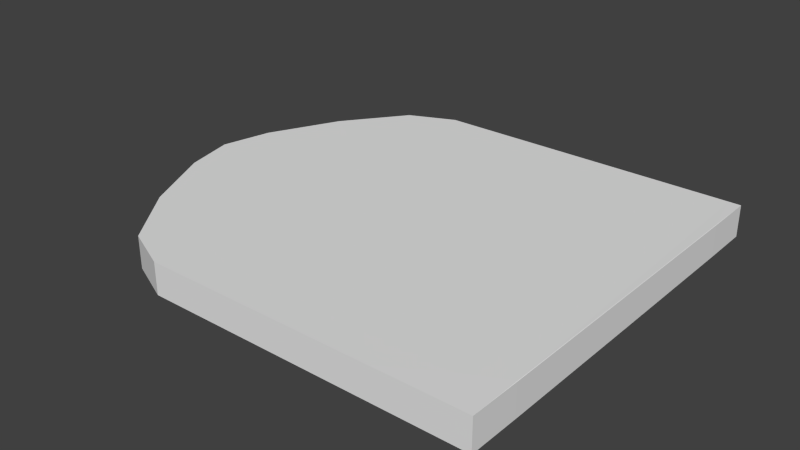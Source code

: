 # Source: heroPortraits.blend  (saved by Blender 2.73.0; exported with 4.5.12 LTS)
import bpy
from mathutils import Matrix  # noqa: F401  (used for matrix-valued properties, if any)

bpy.ops.wm.read_factory_settings(use_empty=True)
scene = bpy.context.scene
scene.name = 'Scene'

# ---- collections
col_collection_1 = bpy.data.collections.new('Collection 1'); scene.collection.children.link(col_collection_1)

# ---- materials (node trees are filled in below, after node groups)
mat_material = bpy.data.materials.new('Material')
mat_material.alpha_threshold = 0.0
mat_material.use_transparent_shadow = False
mat_material.roughness = 0.5
mat_material.line_color = (0.0, 0.0, 0.0, 1.0)
mat_material2 = bpy.data.materials.new('Material2')
mat_material2.alpha_threshold = 0.0
mat_material2.use_transparent_shadow = False
mat_material2.roughness = 0.5

# ---- material node trees

# ---- world
world_world = bpy.data.worlds.new('World'); scene.world = world_world
world_world.color = (0.05088, 0.05088, 0.05088)
world_world.use_sun_shadow = False
world_world.sun_shadow_jitter_overblur = 0.0
world_world.cycles.sampling_method = 'MANUAL'
world_world.cycles.sample_map_resolution = 256

# ---- meshes
me_cube = bpy.data.meshes.new('Cube')
me_cube.from_pydata([(-0.8, 2.086e-07, -1.0), (1.0, -5.662e-07, 0.9827), (-0.8, -0.5971, 0.9827), (-1.0, 2.086e-07, 0.9827), (-0.8, 0.5971, -0.9909), (0.7978, 1.0, -0.9909), (0.4, 1.0, -0.9909), (1.341e-07, 1.0, -0.9909), (-0.4, 1.0, -0.9909), (0.7978, -1.0, 0.9827), (0.4, -1.0, 0.9827), (-4.917e-07, -1.0, 0.9827), (-0.4, -1.0, 0.9827), (0.7978, 0.0, -1.0), (0.4, 7.451e-08, -1.0), (5.215e-08, 1.49e-07, -1.0), (-0.4, 1.788e-07, -1.0), (0.9978, -1.49e-08, -1.0), (0.9978, -5.662e-07, 1.0), (0.9978, -1.0, 0.9827), (0.9978, 1.0, -0.9909), (0.9978, 1.0, 0.9827), (0.9978, -1.0, -0.008256), (-0.4, -1.0, -0.008256), (-2.533e-07, -1.0, -0.008256), (0.4, -1.0, -0.008256), (0.7978, -1.0, -0.008256), (-0.4, 1.0, 0.9827), (2.384e-07, 1.0, 0.9827), (0.4, 1.0, 0.9827), (0.7978, 1.0, 0.9827), (-0.8, 0.5971, 0.9827), (-1.0, 2.235e-07, -0.008256), (-0.8, -0.5971, -0.008256), (1.0, -2.98e-07, -0.008256), (1.0, -2.98e-08, -0.9909), (-0.8, -0.5971, -0.9909), (-1.0, 2.384e-07, -0.9909), (0.7978, -1.0, -0.9909), (0.4, -1.0, -0.9909), (-2.98e-08, -1.0, -0.9909), (-0.4, -1.0, -0.9909), (0.9978, -1.0, -0.9909), (0.9978, 1.0, -0.008256), (-0.4, 1.0, -0.008256), (1.863e-07, 1.0, -0.008256), (0.4, 1.0, -0.008256), (0.7978, 1.0, -0.008256), (-0.8, 0.5971, -0.008256), (0.9995, -2.608e-08, -0.9977), (-0.8, 0.4478, -0.9977), (0.9995, 0.75, 0.9827), (-0.8, -0.4478, -0.9977), (0.9995, -0.75, 0.9827), (-0.95, 2.31e-07, -0.9977), (-0.95, -0.2463, 0.9827), (-0.95, 0.2463, 0.9827), (0.9995, -5.662e-07, 0.9957), (0.7978, 0.75, -0.9977), (0.4, 0.75, -0.9977), (1.136e-07, 0.75, -0.9977), (-0.4, 0.75, -0.9977), (0.7978, -0.75, -0.9977), (0.4, -0.75, -0.9977), (-9.313e-09, -0.75, -0.9977), (-0.4, -0.75, -0.9977), (0.5995, 1.0, 0.9827), (0.2, 1.0, 0.9827), (-0.2, 1.0, 0.9827), (-0.6, 0.8993, 0.9827), (0.5995, -1.0, -0.9909), (0.2, -1.0, -0.9909), (-0.2, -1.0, -0.9909), (-0.6, -0.8993, -0.9909), (0.5995, 3.353e-08, -1.0), (0.2, 1.155e-07, -1.0), (-0.2, 1.714e-07, -1.0), (-0.6, 1.863e-07, -1.0), (0.9978, 0.75, -0.9977), (0.9978, -0.75, -0.9977), (0.9978, 0.75, 0.9957), (0.9978, -0.75, 0.9957), (0.9468, -1.863e-08, -1.0), (0.9468, -1.0, -0.9909), (0.9468, 1.0, 0.9827), (0.9995, 0.75, -0.008256), (0.9995, -0.75, -0.008256), (-0.95, -0.2463, -0.008256), (-0.95, 0.2463, -0.008256), (0.5995, 1.0, -0.008256), (0.2, 1.0, -0.008256), (-0.2, 1.0, -0.008256), (-0.6, 0.8993, -0.008256), (0.5995, -1.0, 0.9827), (0.2, -1.0, 0.9827), (-0.2, -1.0, 0.9827), (-0.6, -0.8993, 0.9827), (0.9468, -1.0, 0.9827), (0.9468, 1.0, -0.008256), (0.9978, 1.0, 0.7263), (0.9978, -1.0, 0.7263), (-0.4, -1.0, 0.7263), (-4.284e-07, -1.0, 0.7263), (0.4, -1.0, 0.7263), (0.7978, -1.0, 0.7263), (-0.4, 1.0, 0.7263), (2.254e-07, 1.0, 0.7263), (0.4, 1.0, 0.7263), (0.7978, 1.0, 0.7263), (-0.8, 0.5971, 0.7263), (-1.0, 2.123e-07, 0.7263), (-0.8, -0.5971, 0.7263), (1.0, -4.992e-07, 0.7263), (0.5995, -1.0, -0.008256), (0.2, -1.0, -0.008256), (-0.2, -1.0, -0.008256), (-0.6, -0.8993, -0.008256), (0.9468, -1.0, -0.008256), (0.9995, 0.75, -0.9909), (0.9995, -0.75, -0.9909), (-0.95, -0.2463, -0.9909), (-0.95, 0.2463, -0.9909), (0.5995, 1.0, -0.9909), (0.2, 1.0, -0.9909), (-0.2, 1.0, -0.9909), (-0.6, 0.8993, -0.9909), (0.9468, 1.0, -0.9909), (1.0, -9.686e-08, -0.7407), (-0.8, -0.5971, -0.7407), (-1.0, 2.347e-07, -0.7407), (0.7978, -1.0, -0.7407), (0.4, -1.0, -0.7407), (-8.568e-08, -1.0, -0.7407), (-0.4, -1.0, -0.7407), (0.9978, -1.0, -0.7407), (0.9978, 1.0, -0.7407), (-0.4, 1.0, -0.7407), (1.471e-07, 1.0, -0.7407), (0.4, 1.0, -0.7407), (0.7978, 1.0, -0.7407), (-0.8, 0.5971, -0.7407), (0.999, 0.5556, -0.996), (0.999, -0.5556, -0.996), (-0.9111, -0.2422, -0.996), (-0.9111, 0.2422, -0.996), (0.999, 0.5556, 0.9923), (0.999, -0.5556, 0.9923), (0.5995, 0.75, -0.9977), (0.2, 0.75, -0.9977), (-0.2, 0.75, -0.9977), (-0.6, 0.6745, -0.9977), (0.5995, -0.75, -0.9977), (0.2, -0.75, -0.9977), (-0.2, -0.75, -0.9977), (-0.6, -0.6745, -0.9977), (0.9468, 0.75, -0.9977), (0.9468, -0.75, -0.9977), (0.9995, 0.75, 0.7263), (0.9995, -0.75, 0.7263), (-0.95, -0.2463, 0.7263), (-0.95, 0.2463, 0.7263), (0.5995, 1.0, 0.7263), (0.2, 1.0, 0.7263), (-0.2, 1.0, 0.7263), (-0.6, 0.8993, 0.7263), (0.5995, -1.0, 0.7263), (0.2, -1.0, 0.7263), (-0.2, -1.0, 0.7263), (-0.6, -0.8993, 0.7263), (0.9468, -1.0, 0.7263), (0.9468, 1.0, 0.7263), (0.5995, -1.0, -0.7407), (0.2, -1.0, -0.7407), (-0.2, -1.0, -0.7407), (-0.6, -0.8993, -0.7407), (0.9468, -1.0, -0.7407), (0.9995, 0.75, -0.7407), (0.9995, -0.75, -0.7407), (-0.95, -0.2463, -0.7407), (-0.95, 0.2463, -0.7407), (0.5995, 1.0, -0.7407), (0.2, 1.0, -0.7407), (-0.2, 1.0, -0.7407), (-0.6, 0.8993, -0.7407), (0.9468, 1.0, -0.7407)], [], [(0, 50, 150, 77), (0, 77, 154, 52), (0, 52, 143, 54), (0, 54, 144, 50), (1, 112, 157, 51), (1, 51, 145, 57), (1, 57, 146, 53), (1, 53, 158, 112), (2, 111, 168, 96), (2, 55, 159, 111), (3, 110, 159, 55), (3, 56, 160, 110), (4, 140, 183, 125), (4, 125, 150, 50), (4, 50, 144, 121), (4, 121, 179, 140), (5, 139, 184, 126), (5, 126, 155, 58), (5, 58, 147, 122), (5, 122, 180, 139), (6, 138, 180, 122), (6, 122, 147, 59), (6, 59, 148, 123), (6, 123, 181, 138), (7, 137, 181, 123), (7, 123, 148, 60), (7, 60, 149, 124), (7, 124, 182, 137), (8, 136, 182, 124), (8, 124, 149, 61), (8, 61, 150, 125), (8, 125, 183, 136), (9, 104, 169, 97), (9, 93, 165, 104), (10, 103, 165, 93), (10, 94, 166, 103), (11, 102, 166, 94), (11, 95, 167, 102), (12, 101, 167, 95), (12, 96, 168, 101), (13, 58, 155, 82), (13, 82, 156, 62), (13, 62, 151, 74), (13, 74, 147, 58), (14, 59, 147, 74), (14, 74, 151, 63), (14, 63, 152, 75), (14, 75, 148, 59), (15, 60, 148, 75), (15, 75, 152, 64), (15, 64, 153, 76), (15, 76, 149, 60), (16, 61, 149, 76), (16, 76, 153, 65), (16, 65, 154, 77), (16, 77, 150, 61), (17, 78, 141, 49), (17, 49, 142, 79), (17, 79, 156, 82), (17, 82, 155, 78), (18, 57, 145, 80), (18, 81, 146, 57), (19, 100, 158, 53), (19, 53, 146, 81), (19, 97, 169, 100), (20, 135, 176, 118), (20, 118, 141, 78), (20, 78, 155, 126), (20, 126, 184, 135), (21, 80, 145, 51), (21, 51, 157, 99), (21, 99, 170, 84), (22, 134, 177, 86), (22, 86, 158, 100), (22, 100, 169, 117), (22, 117, 175, 134), (23, 133, 173, 115), (23, 115, 167, 101), (23, 101, 168, 116), (23, 116, 174, 133), (24, 132, 172, 114), (24, 114, 166, 102), (24, 102, 167, 115), (24, 115, 173, 132), (25, 131, 171, 113), (25, 113, 165, 103), (25, 103, 166, 114), (25, 114, 172, 131), (26, 130, 175, 117), (26, 117, 169, 104), (26, 104, 165, 113), (26, 113, 171, 130), (27, 68, 163, 105), (27, 105, 164, 69), (28, 67, 162, 106), (28, 106, 163, 68), (29, 66, 161, 107), (29, 107, 162, 67), (30, 84, 170, 108), (30, 108, 161, 66), (31, 69, 164, 109), (31, 109, 160, 56), (32, 129, 178, 87), (32, 87, 159, 110), (32, 110, 160, 88), (32, 88, 179, 129), (33, 128, 174, 116), (33, 116, 168, 111), (33, 111, 159, 87), (33, 87, 178, 128), (34, 127, 176, 85), (34, 85, 157, 112), (34, 112, 158, 86), (34, 86, 177, 127), (35, 49, 141, 118), (35, 118, 176, 127), (35, 127, 177, 119), (35, 119, 142, 49), (36, 52, 154, 73), (36, 73, 174, 128), (36, 128, 178, 120), (36, 120, 143, 52), (37, 54, 143, 120), (37, 120, 178, 129), (37, 129, 179, 121), (37, 121, 144, 54), (38, 62, 156, 83), (38, 83, 175, 130), (38, 130, 171, 70), (38, 70, 151, 62), (39, 63, 151, 70), (39, 70, 171, 131), (39, 131, 172, 71), (39, 71, 152, 63), (40, 64, 152, 71), (40, 71, 172, 132), (40, 132, 173, 72), (40, 72, 153, 64), (41, 65, 153, 72), (41, 72, 173, 133), (41, 133, 174, 73), (41, 73, 154, 65), (42, 79, 142, 119), (42, 119, 177, 134), (42, 134, 175, 83), (42, 83, 156, 79), (43, 99, 157, 85), (43, 85, 176, 135), (43, 135, 184, 98), (43, 98, 170, 99), (44, 105, 163, 91), (44, 91, 182, 136), (44, 136, 183, 92), (44, 92, 164, 105), (45, 106, 162, 90), (45, 90, 181, 137), (45, 137, 182, 91), (45, 91, 163, 106), (46, 107, 161, 89), (46, 89, 180, 138), (46, 138, 181, 90), (46, 90, 162, 107), (47, 108, 170, 98), (47, 98, 184, 139), (47, 139, 180, 89), (47, 89, 161, 108), (48, 109, 164, 92), (48, 92, 183, 140), (48, 140, 179, 88), (48, 88, 160, 109), (69, 31, 56, 3, 55, 2, 96, 12, 95, 11, 94, 10, 93, 9, 97, 19, 81, 18, 80, 21, 84, 30, 66, 29, 67, 28, 68, 27)])
me_cube.polygons.foreach_set('material_index', [0, 0, 0, 0, 0, 0, 0, 0, 0, 0, 0, 0, 0, 0, 0, 0, 0, 0, 0, 0, 0, 0, 0, 0, 0, 0, 0, 0, 0, 0, 0, 0, 0, 0, 0, 0, 0, 0, 0, 0, 0, 0, 0, 0, 0, 0, 0, 0, 0, 0, 0, 0, 0, 0, 0, 0, 0, 0, 0, 0, 0, 0, 0, 0, 0, 0, 0, 0, 0, 0, 0, 0, 0, 0, 0, 0, 0, 0, 0, 0, 0, 0, 0, 0, 0, 0, 0, 0, 0, 0, 0, 0, 0, 0, 0, 0, 0, 0, 0, 0, 0, 0, 0, 0, 0, 0, 0, 0, 0, 0, 0, 0, 0, 0, 0, 0, 0, 0, 0, 0, 0, 0, 0, 0, 0, 0, 0, 0, 0, 0, 0, 0, 0, 0, 0, 0, 0, 0, 0, 0, 0, 0, 0, 0, 0, 0, 0, 0, 0, 0, 0, 0, 0, 0, 0, 0, 0, 0, 0, 0, 0, 0, 0, 0, 0, 0, 0, 0, 0, 0, 1])
_uv = me_cube.uv_layers.new(name='UVMap')
_uv.uv.foreach_set('vector', [0.03575, 0.75, 0.03574, 0.638, 0.07146, 0.5814, 0.07147, 0.75, 0.03575, 0.75, 0.07147, 0.75, 0.07146, 0.9186, 0.03574, 0.862, 0.03575, 0.75, 0.03574, 0.862, 0.01589, 0.8105, 0.008948, 0.75, 0.03575, 0.75, 0.008948, 0.75, 0.01589, 0.6895, 0.03574, 0.638, 0.003088, 0.25, 0.04887, 0.25, 0.04888, 0.4375, 0.00309, 0.4375, 0.003088, 0.25, 0.00309, 0.4375, 0.001371, 0.3889, 0.0007668, 0.25, 0.003088, 0.25, 0.0007668, 0.25, 0.001371, 0.1111, 0.00309, 0.0625, 0.003088, 0.25, 0.00309, 0.0625, 0.04888, 0.0625, 0.04887, 0.25, 0.6074, 0.9934, 0.6074, 0.9293, 0.6685, 0.9293, 0.6685, 0.9934, 0.6074, 0.9934, 0.54, 0.9934, 0.54, 0.9293, 0.6074, 0.9293, 0.4952, 0.9934, 0.4952, 0.9293, 0.54, 0.9293, 0.54, 0.9934, 0.4952, 0.9934, 0.4547, 0.9934, 0.4547, 0.9293, 0.4952, 0.9293, 0.4006, 0.5, 0.4006, 0.5626, 0.3571, 0.5626, 0.3571, 0.5, 0.03572, 0.6007, 0.07145, 0.5252, 0.07146, 0.5814, 0.03574, 0.638, 0.03572, 0.6007, 0.03574, 0.638, 0.01589, 0.6895, 0.008931, 0.6884, 0.4006, 0.5, 0.4547, 0.5, 0.4547, 0.5626, 0.4006, 0.5626, 0.9188, 0.9934, 0.9188, 0.9308, 0.9453, 0.9308, 0.9453, 0.9934, 0.3211, 0.5, 0.3477, 0.5, 0.3477, 0.5625, 0.3211, 0.5625, 0.3211, 0.5, 0.3211, 0.5625, 0.2857, 0.5625, 0.2857, 0.5, 0.9188, 0.9934, 0.8834, 0.9934, 0.8834, 0.9308, 0.9188, 0.9308, 0.8478, 0.9934, 0.8478, 0.9308, 0.8834, 0.9308, 0.8834, 0.9934, 0.2501, 0.5, 0.2857, 0.5, 0.2857, 0.5625, 0.2501, 0.5625, 0.2501, 0.5, 0.2501, 0.5625, 0.2144, 0.5625, 0.2143, 0.5, 0.8478, 0.9934, 0.8121, 0.9934, 0.8121, 0.9308, 0.8478, 0.9308, 0.7764, 0.9934, 0.7764, 0.9308, 0.8121, 0.9308, 0.8121, 0.9934, 0.1786, 0.5, 0.2143, 0.5, 0.2144, 0.5625, 0.1786, 0.5625, 0.1786, 0.5, 0.1786, 0.5625, 0.1429, 0.5625, 0.1429, 0.5, 0.7764, 0.9934, 0.7408, 0.9934, 0.7408, 0.9308, 0.7764, 0.9308, 0.7051, 0.9934, 0.7051, 0.9308, 0.7408, 0.9308, 0.7408, 0.9934, 0.1072, 0.5, 0.1429, 0.5, 0.1429, 0.5625, 0.1072, 0.5625, 0.1072, 0.5, 0.1072, 0.5625, 0.07146, 0.5814, 0.07145, 0.5252, 0.7051, 0.9934, 0.6685, 0.9934, 0.6685, 0.9308, 0.7051, 0.9308, 0.9643, 0.4934, 0.9643, 0.4293, 0.9909, 0.4293, 0.9909, 0.4934, 0.9643, 0.4934, 0.9289, 0.4934, 0.9289, 0.4293, 0.9643, 0.4293, 0.8933, 0.4934, 0.8933, 0.4293, 0.9289, 0.4293, 0.9289, 0.4934, 0.8933, 0.4934, 0.8577, 0.4934, 0.8577, 0.4293, 0.8933, 0.4293, 0.822, 0.4934, 0.822, 0.4293, 0.8577, 0.4293, 0.8577, 0.4934, 0.822, 0.4934, 0.7863, 0.4934, 0.7863, 0.4293, 0.822, 0.4293, 0.7506, 0.4934, 0.7506, 0.4293, 0.7863, 0.4293, 0.7863, 0.4934, 0.7506, 0.4934, 0.714, 0.4934, 0.714, 0.4293, 0.7506, 0.4293, 0.3211, 0.75, 0.3211, 0.5625, 0.3477, 0.5625, 0.3477, 0.75, 0.3211, 0.75, 0.3477, 0.75, 0.3477, 0.9375, 0.3211, 0.9375, 0.3211, 0.75, 0.3211, 0.9375, 0.2857, 0.9375, 0.2857, 0.75, 0.3211, 0.75, 0.2857, 0.75, 0.2857, 0.5625, 0.3211, 0.5625, 0.2501, 0.75, 0.2501, 0.5625, 0.2857, 0.5625, 0.2857, 0.75, 0.2501, 0.75, 0.2857, 0.75, 0.2857, 0.9375, 0.2501, 0.9375, 0.2501, 0.75, 0.2501, 0.9375, 0.2144, 0.9375, 0.2144, 0.75, 0.2501, 0.75, 0.2144, 0.75, 0.2144, 0.5625, 0.2501, 0.5625, 0.1786, 0.75, 0.1786, 0.5625, 0.2144, 0.5625, 0.2144, 0.75, 0.1786, 0.75, 0.2144, 0.75, 0.2144, 0.9375, 0.1786, 0.9375, 0.1786, 0.75, 0.1786, 0.9375, 0.1429, 0.9375, 0.1429, 0.75, 0.1786, 0.75, 0.1429, 0.75, 0.1429, 0.5625, 0.1786, 0.5625, 0.1072, 0.75, 0.1072, 0.5625, 0.1429, 0.5625, 0.1429, 0.75, 0.1072, 0.75, 0.1429, 0.75, 0.1429, 0.9375, 0.1072, 0.9375, 0.1072, 0.75, 0.1072, 0.9375, 0.07146, 0.9186, 0.07147, 0.75, 0.1072, 0.75, 0.07147, 0.75, 0.07146, 0.5814, 0.1072, 0.5625, 0.3571, 0.25, 0.3567, 0.4375, 0.3564, 0.3889, 0.3567, 0.25, 0.3571, 0.25, 0.3567, 0.25, 0.3564, 0.1111, 0.3567, 0.0625, 0.3569, 0.75, 0.3569, 0.9375, 0.3477, 0.9375, 0.3477, 0.75, 0.3569, 0.75, 0.3477, 0.75, 0.3477, 0.5625, 0.3569, 0.5625, 0.0, 0.25, 0.0007668, 0.25, 0.001371, 0.3889, 0.0007745, 0.4375, 0.0, 0.25, 0.0007744, 0.0625, 0.001371, 0.1111, 0.0007668, 0.25, 0.003098, 1.192e-07, 0.04888, 1.192e-07, 0.04888, 0.0625, 0.00309, 0.0625, 0.003098, 1.192e-07, 0.00309, 0.0625, 0.001371, 0.1111, 0.0007744, 0.0625, 1.0, 0.4934, 0.9909, 0.4934, 0.9909, 0.4293, 1.0, 0.4293, 0.3555, 0.5, 0.3108, 0.5, 0.3108, 0.4375, 0.3555, 0.4375, 0.3555, 0.5, 0.3555, 0.4375, 0.3564, 0.3889, 0.3567, 0.4375, 0.3568, 0.5, 0.3569, 0.5625, 0.3477, 0.5625, 0.3477, 0.5, 0.9545, 0.9934, 0.9453, 0.9934, 0.9453, 0.9308, 0.9545, 0.9308, 0.003098, 0.5, 0.0007745, 0.4375, 0.001371, 0.3889, 0.00309, 0.4375, 0.003098, 0.5, 0.00309, 0.4375, 0.04888, 0.4375, 0.04888, 0.5, 0.9545, 0.5, 0.9545, 0.5641, 0.9453, 0.5641, 0.9453, 0.5, 0.18, 8.941e-08, 0.3108, 8.941e-08, 0.3108, 0.0625, 0.18, 0.0625, 0.18, 8.941e-08, 0.18, 0.0625, 0.04888, 0.0625, 0.04888, 1.192e-07, 1.0, 0.2457, 1.0, 0.4293, 0.9909, 0.4293, 0.9909, 0.2457, 1.0, 0.2457, 0.9909, 0.2457, 0.9909, 0.06255, 1.0, 0.06255, 0.7506, 0.2457, 0.7506, 0.06255, 0.7863, 0.06255, 0.7863, 0.2457, 0.7506, 0.2457, 0.7863, 0.2457, 0.7863, 0.4293, 0.7506, 0.4293, 0.7506, 0.2457, 0.7506, 0.4293, 0.714, 0.4293, 0.714, 0.2457, 0.7506, 0.2457, 0.714, 0.2457, 0.714, 0.06255, 0.7506, 0.06255, 0.822, 0.2457, 0.822, 0.06255, 0.8577, 0.06255, 0.8577, 0.2457, 0.822, 0.2457, 0.8577, 0.2457, 0.8577, 0.4293, 0.822, 0.4293, 0.822, 0.2457, 0.822, 0.4293, 0.7863, 0.4293, 0.7863, 0.2457, 0.822, 0.2457, 0.7863, 0.2457, 0.7863, 0.06255, 0.822, 0.06255, 0.8933, 0.2457, 0.8933, 0.06255, 0.9289, 0.06255, 0.9289, 0.2457, 0.8933, 0.2457, 0.9289, 0.2457, 0.9289, 0.4293, 0.8933, 0.4293, 0.8933, 0.2457, 0.8933, 0.4293, 0.8577, 0.4293, 0.8577, 0.2457, 0.8933, 0.2457, 0.8577, 0.2457, 0.8577, 0.06255, 0.8933, 0.06255, 0.9643, 0.2457, 0.9643, 0.06255, 0.9909, 0.06255, 0.9909, 0.2457, 0.9643, 0.2457, 0.9909, 0.2457, 0.9909, 0.4293, 0.9643, 0.4293, 0.9643, 0.2457, 0.9643, 0.4293, 0.9289, 0.4293, 0.9289, 0.2457, 0.9643, 0.2457, 0.9289, 0.2457, 0.9289, 0.06255, 0.9643, 0.06255, 0.7051, 0.5, 0.7408, 0.5, 0.7408, 0.5641, 0.7051, 0.5641, 0.7051, 0.5, 0.7051, 0.5641, 0.6685, 0.5641, 0.6685, 0.5, 0.7764, 0.5, 0.8121, 0.5, 0.8121, 0.5641, 0.7764, 0.5641, 0.7764, 0.5, 0.7764, 0.5641, 0.7408, 0.5641, 0.7408, 0.5, 0.8478, 0.5, 0.8834, 0.5, 0.8834, 0.5641, 0.8478, 0.5641, 0.8478, 0.5, 0.8478, 0.5641, 0.8121, 0.5641, 0.8121, 0.5, 0.9188, 0.5, 0.9453, 0.5, 0.9453, 0.5641, 0.9188, 0.5641, 0.9188, 0.5, 0.9188, 0.5641, 0.8834, 0.5641, 0.8834, 0.5, 0.4006, 0.9934, 0.3571, 0.9934, 0.3571, 0.9293, 0.4006, 0.9293, 0.4006, 0.9934, 0.4006, 0.9293, 0.4547, 0.9293, 0.4547, 0.9934, 0.4952, 0.7457, 0.4952, 0.5626, 0.54, 0.5626, 0.54, 0.7457, 0.4952, 0.7457, 0.54, 0.7457, 0.54, 0.9293, 0.4952, 0.9293, 0.4952, 0.7457, 0.4952, 0.9293, 0.4547, 0.9293, 0.4547, 0.7457, 0.4952, 0.7457, 0.4547, 0.7457, 0.4547, 0.5626, 0.4952, 0.5626, 0.6074, 0.7457, 0.6074, 0.5626, 0.6685, 0.5626, 0.6685, 0.7457, 0.6074, 0.7457, 0.6685, 0.7457, 0.6685, 0.9293, 0.6074, 0.9293, 0.6074, 0.7457, 0.6074, 0.9293, 0.54, 0.9293, 0.54, 0.7457, 0.6074, 0.7457, 0.54, 0.7457, 0.54, 0.5626, 0.6074, 0.5626, 0.18, 0.25, 0.3108, 0.25, 0.3108, 0.4375, 0.18, 0.4375, 0.18, 0.25, 0.18, 0.4375, 0.04888, 0.4375, 0.04887, 0.25, 0.18, 0.25, 0.04887, 0.25, 0.04888, 0.0625, 0.18, 0.0625, 0.18, 0.25, 0.18, 0.0625, 0.3108, 0.0625, 0.3108, 0.25, 0.3555, 0.25, 0.3567, 0.25, 0.3564, 0.3889, 0.3555, 0.4375, 0.3555, 0.25, 0.3555, 0.4375, 0.3108, 0.4375, 0.3108, 0.25, 0.3555, 0.25, 0.3108, 0.25, 0.3108, 0.0625, 0.3555, 0.0625, 0.3555, 0.25, 0.3555, 0.0625, 0.3564, 0.1111, 0.3567, 0.25, 0.03572, 0.8993, 0.03574, 0.862, 0.07146, 0.9186, 0.07145, 0.9748, 0.6074, 0.5, 0.6685, 0.5, 0.6685, 0.5626, 0.6074, 0.5626, 0.6074, 0.5, 0.6074, 0.5626, 0.54, 0.5626, 0.54, 0.5, 0.03572, 0.8993, 0.008931, 0.8116, 0.01589, 0.8105, 0.03574, 0.862, 0.0, 0.75, 0.008948, 0.75, 0.01589, 0.8105, 0.008931, 0.8116, 0.4952, 0.5, 0.54, 0.5, 0.54, 0.5626, 0.4952, 0.5626, 0.4952, 0.5, 0.4952, 0.5626, 0.4547, 0.5626, 0.4547, 0.5, 0.0, 0.75, 0.008931, 0.6884, 0.01589, 0.6895, 0.008948, 0.75, 0.3211, 1.0, 0.3211, 0.9375, 0.3477, 0.9375, 0.3477, 1.0, 0.9643, 2.98e-08, 0.9909, 2.98e-08, 0.9909, 0.06255, 0.9643, 0.06255, 0.9643, 2.98e-08, 0.9643, 0.06255, 0.9289, 0.06255, 0.9289, 4.47e-08, 0.3211, 1.0, 0.2857, 1.0, 0.2857, 0.9375, 0.3211, 0.9375, 0.2501, 1.0, 0.2501, 0.9375, 0.2857, 0.9375, 0.2857, 1.0, 0.8933, 4.47e-08, 0.9289, 4.47e-08, 0.9289, 0.06255, 0.8933, 0.06255, 0.8933, 4.47e-08, 0.8933, 0.06255, 0.8577, 0.06255, 0.8577, 5.96e-08, 0.2501, 1.0, 0.2143, 1.0, 0.2144, 0.9375, 0.2501, 0.9375, 0.1786, 1.0, 0.1786, 0.9375, 0.2144, 0.9375, 0.2143, 1.0, 0.822, 8.941e-08, 0.8577, 5.96e-08, 0.8577, 0.06255, 0.822, 0.06255, 0.822, 8.941e-08, 0.822, 0.06255, 0.7863, 0.06255, 0.7863, 1.043e-07, 0.1786, 1.0, 0.1429, 1.0, 0.1429, 0.9375, 0.1786, 0.9375, 0.1072, 1.0, 0.1072, 0.9375, 0.1429, 0.9375, 0.1429, 1.0, 0.7506, 8.941e-08, 0.7863, 1.043e-07, 0.7863, 0.06255, 0.7506, 0.06255, 0.7506, 8.941e-08, 0.7506, 0.06255, 0.714, 0.06255, 0.714, 1.192e-07, 0.1072, 1.0, 0.07145, 0.9748, 0.07146, 0.9186, 0.1072, 0.9375, 0.3555, 0.0, 0.3567, 0.0625, 0.3564, 0.1111, 0.3555, 0.0625, 0.3555, 0.0, 0.3555, 0.0625, 0.3108, 0.0625, 0.3108, 8.941e-08, 1.0, 0.0, 1.0, 0.06255, 0.9909, 0.06255, 0.9909, 2.98e-08, 0.3568, 1.0, 0.3477, 1.0, 0.3477, 0.9375, 0.3569, 0.9375, 0.18, 0.5, 0.04888, 0.5, 0.04888, 0.4375, 0.18, 0.4375, 0.18, 0.5, 0.18, 0.4375, 0.3108, 0.4375, 0.3108, 0.5, 0.9545, 0.7477, 0.9545, 0.9308, 0.9453, 0.9308, 0.9453, 0.7477, 0.9545, 0.7477, 0.9453, 0.7477, 0.9453, 0.5641, 0.9545, 0.5641, 0.7051, 0.7477, 0.7051, 0.5641, 0.7408, 0.5641, 0.7408, 0.7477, 0.7051, 0.7477, 0.7408, 0.7477, 0.7408, 0.9308, 0.7051, 0.9308, 0.7051, 0.7477, 0.7051, 0.9308, 0.6685, 0.9308, 0.6685, 0.7477, 0.7051, 0.7477, 0.6685, 0.7477, 0.6685, 0.5641, 0.7051, 0.5641, 0.7764, 0.7477, 0.7764, 0.5641, 0.8121, 0.5641, 0.8121, 0.7477, 0.7764, 0.7477, 0.8121, 0.7477, 0.8121, 0.9308, 0.7764, 0.9308, 0.7764, 0.7477, 0.7764, 0.9308, 0.7408, 0.9308, 0.7408, 0.7477, 0.7764, 0.7477, 0.7408, 0.7477, 0.7408, 0.5641, 0.7764, 0.5641, 0.8478, 0.7477, 0.8478, 0.5641, 0.8834, 0.5641, 0.8834, 0.7477, 0.8478, 0.7477, 0.8834, 0.7477, 0.8834, 0.9308, 0.8478, 0.9308, 0.8478, 0.7477, 0.8478, 0.9308, 0.8121, 0.9308, 0.8121, 0.7477, 0.8478, 0.7477, 0.8121, 0.7477, 0.8121, 0.5641, 0.8478, 0.5641, 0.9188, 0.7477, 0.9188, 0.5641, 0.9453, 0.5641, 0.9453, 0.7477, 0.9188, 0.7477, 0.9453, 0.7477, 0.9453, 0.9308, 0.9188, 0.9308, 0.9188, 0.7477, 0.9188, 0.9308, 0.8834, 0.9308, 0.8834, 0.7477, 0.9188, 0.7477, 0.8834, 0.7477, 0.8834, 0.5641, 0.9188, 0.5641, 0.4006, 0.7457, 0.4006, 0.9293, 0.3571, 0.9293, 0.3571, 0.7457, 0.4006, 0.7457, 0.3571, 0.7457, 0.3571, 0.5626, 0.4006, 0.5626, 0.4006, 0.7457, 0.4006, 0.5626, 0.4547, 0.5626, 0.4547, 0.7457, 0.4006, 0.7457, 0.4547, 0.7457, 0.4547, 0.9293, 0.4006, 0.9293, 0.9496, 0.7998, 0.7985, 0.8999, 0.6232, 0.975, 0.5, 1.0, 0.3768, 0.975, 0.2015, 0.8999, 0.05037, 0.7998, 0.0, 0.6997, 0.0, 0.5996, 2.98e-08, 0.4995, 2.98e-08, 0.3994, 2.98e-08, 0.2993, 2.98e-08, 0.1995, 0.0, 0.1002, 5.96e-08, 0.02563, 5.96e-08, 6.258e-05, 0.125, 1.568e-05, 0.5, 2.98e-08, 0.875, 1.565e-05, 1.0, 6.241e-05, 1.0, 0.02563, 1.0, 0.1002, 1.0, 0.1995, 1.0, 0.2993, 1.0, 0.3994, 1.0, 0.4995, 1.0, 0.5996, 1.0, 0.6997])
me_cube.materials.append(mat_material)
me_cube.materials.append(mat_material2)
me_cube.use_remesh_preserve_volume = False
me_cube.use_remesh_preserve_attributes = False
me_cube.use_mirror_vertex_groups = False
me_cube.update()

# ---- objects
ob_cube = bpy.data.objects.new('Cube', me_cube)

# ---- transforms, parenting, visibility, modifiers, constraints
ob_cube.location = (0.0, 0.0, 0.0)
ob_cube.scale = (1.141, 1.0, 0.07918)
ob_cube.lock_rotations_4d = False
ob_cube.empty_display_type = 'ARROWS'
ob_cube.lineart.crease_threshold = 0.0

# ---- collection membership
col_collection_1.objects.link(ob_cube)

# ---- scene / render settings (as saved in the file)
scene.frame_start = 1; scene.frame_end = 250; scene.frame_set(1)
scene.render.engine = 'BLENDER_EEVEE_NEXT'
scene.render.resolution_percentage = 50
scene.render.dither_intensity = 0.0
scene.cycles.use_denoising = False
scene.cycles.samples = 10
scene.cycles.sampling_pattern = 'TABULATED_SOBOL'
scene.cycles.light_sampling_threshold = 0.0
scene.cycles.use_adaptive_sampling = False
scene.cycles.use_light_tree = False
scene.cycles.blur_glossy = 0.0
scene.cycles.pixel_filter_type = 'GAUSSIAN'
scene.cycles.sample_clamp_indirect = 0.0
scene.view_settings.view_transform = 'Standard'
bpy.context.view_layer.update()

# ---- added for rendering (the .blend has no active camera and no usable light): camera, sun
cam_auto = bpy.data.cameras.new('AutoCamera')
cam_auto.lens = 50.0
cam_auto.sensor_width = 36.0
cam_auto.clip_end = 1000.0
ob_auto_camera = bpy.data.objects.new('AutoCamera', cam_auto)
scene.collection.objects.link(ob_auto_camera)
ob_auto_camera.location = (2.81192, -3.3743, 2.24953)
ob_auto_camera.rotation_euler = (1.09748, -7.21219e-08, 0.694738)
scene.camera = ob_auto_camera
light_auto_sun = bpy.data.lights.new('AutoSun', 'SUN')
light_auto_sun.energy = 3.0
light_auto_sun.angle = 0.0523599
ob_auto_sun = bpy.data.objects.new('AutoSun', light_auto_sun)
scene.collection.objects.link(ob_auto_sun)
ob_auto_sun.rotation_euler = (0.872665, 0.174533, 0.523599)
bpy.context.view_layer.update()
